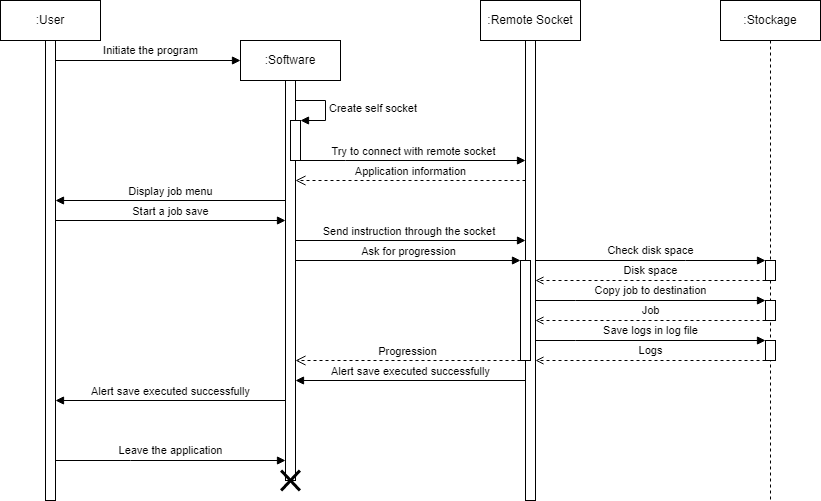

The diagram above was exported from draw.io. Its source (the exported page's mxGraphModel, read from the mxfile embedded in the PNG):
<mxGraphModel dx="1434" dy="666" grid="1" gridSize="5" guides="1" tooltips="1" connect="1" arrows="1" fold="1" page="1" pageScale="1" pageWidth="827" pageHeight="1169" background="#ffffff" math="0" shadow="0">
  <root>
    <mxCell id="0" />
    <mxCell id="1" parent="0" />
    <mxCell id="-0qoPrOpt3P6AUBCNyoc-1" value=":Remote Socket" style="shape=umlLifeline;perimeter=lifelinePerimeter;whiteSpace=wrap;html=1;container=1;collapsible=0;recursiveResize=0;outlineConnect=0;" parent="1" vertex="1">
      <mxGeometry x="510" y="20" width="100" height="500" as="geometry" />
    </mxCell>
    <mxCell id="-0qoPrOpt3P6AUBCNyoc-5" value="" style="html=1;points=[];perimeter=orthogonalPerimeter;" parent="-0qoPrOpt3P6AUBCNyoc-1" vertex="1">
      <mxGeometry x="45" y="40" width="10" height="460" as="geometry" />
    </mxCell>
    <mxCell id="Ju5BlnzX_w2DmoSlQAzT-12" value="" style="html=1;points=[];perimeter=orthogonalPerimeter;" vertex="1" parent="-0qoPrOpt3P6AUBCNyoc-1">
      <mxGeometry x="40" y="260" width="10" height="100" as="geometry" />
    </mxCell>
    <mxCell id="whCqR9WKjMdGKWVTpDrm-1" value=":User" style="shape=umlLifeline;perimeter=lifelinePerimeter;whiteSpace=wrap;html=1;container=1;collapsible=0;recursiveResize=0;outlineConnect=0;" parent="1" vertex="1">
      <mxGeometry x="30" y="20" width="100" height="500" as="geometry" />
    </mxCell>
    <mxCell id="whCqR9WKjMdGKWVTpDrm-2" value="" style="html=1;points=[];perimeter=orthogonalPerimeter;" parent="whCqR9WKjMdGKWVTpDrm-1" vertex="1">
      <mxGeometry x="45" y="40" width="10" height="460" as="geometry" />
    </mxCell>
    <mxCell id="whCqR9WKjMdGKWVTpDrm-3" value=":Software" style="shape=umlLifeline;perimeter=lifelinePerimeter;whiteSpace=wrap;html=1;container=1;collapsible=0;recursiveResize=0;outlineConnect=0;" parent="1" vertex="1">
      <mxGeometry x="270" y="60" width="100" height="440" as="geometry" />
    </mxCell>
    <mxCell id="whCqR9WKjMdGKWVTpDrm-4" value="" style="html=1;points=[];perimeter=orthogonalPerimeter;" parent="whCqR9WKjMdGKWVTpDrm-3" vertex="1">
      <mxGeometry x="45" y="40" width="10" height="400" as="geometry" />
    </mxCell>
    <mxCell id="-0qoPrOpt3P6AUBCNyoc-9" value="" style="html=1;points=[];perimeter=orthogonalPerimeter;" parent="whCqR9WKjMdGKWVTpDrm-3" vertex="1">
      <mxGeometry x="50" y="80" width="10" height="40" as="geometry" />
    </mxCell>
    <mxCell id="-0qoPrOpt3P6AUBCNyoc-10" value="Create self socket" style="edgeStyle=orthogonalEdgeStyle;html=1;align=left;spacingLeft=2;endArrow=block;rounded=0;entryX=1;entryY=0;" parent="whCqR9WKjMdGKWVTpDrm-3" target="-0qoPrOpt3P6AUBCNyoc-9" edge="1">
      <mxGeometry relative="1" as="geometry">
        <mxPoint x="55" y="60" as="sourcePoint" />
        <Array as="points">
          <mxPoint x="85" y="60" />
        </Array>
      </mxGeometry>
    </mxCell>
    <mxCell id="whCqR9WKjMdGKWVTpDrm-5" value=":Stockage" style="shape=umlLifeline;perimeter=lifelinePerimeter;whiteSpace=wrap;html=1;container=1;collapsible=0;recursiveResize=0;outlineConnect=0;" parent="1" vertex="1">
      <mxGeometry x="750" y="20" width="100" height="500" as="geometry" />
    </mxCell>
    <mxCell id="whCqR9WKjMdGKWVTpDrm-11" value="Initiate the program" style="edgeStyle=orthogonalEdgeStyle;rounded=0;orthogonalLoop=1;jettySize=auto;html=1;endArrow=block;endFill=1;" parent="1" source="whCqR9WKjMdGKWVTpDrm-2" edge="1">
      <mxGeometry x="0.0269" y="10" relative="1" as="geometry">
        <mxPoint x="270" y="80" as="targetPoint" />
        <Array as="points">
          <mxPoint x="270" y="80" />
        </Array>
        <mxPoint as="offset" />
      </mxGeometry>
    </mxCell>
    <mxCell id="whCqR9WKjMdGKWVTpDrm-22" value="Leave the application" style="edgeStyle=orthogonalEdgeStyle;rounded=0;orthogonalLoop=1;jettySize=auto;html=1;endArrow=block;endFill=1;" parent="1" edge="1">
      <mxGeometry y="10" relative="1" as="geometry">
        <mxPoint x="85" y="480.0044827586207" as="sourcePoint" />
        <mxPoint x="314.9999999999999" y="480.0044827586207" as="targetPoint" />
        <Array as="points">
          <mxPoint x="160" y="479.97" />
          <mxPoint x="160" y="479.97" />
        </Array>
        <mxPoint as="offset" />
      </mxGeometry>
    </mxCell>
    <mxCell id="whCqR9WKjMdGKWVTpDrm-23" value="" style="shape=umlDestroy;whiteSpace=wrap;html=1;strokeWidth=3;" parent="1" vertex="1">
      <mxGeometry x="310.63" y="490" width="18.75" height="20" as="geometry" />
    </mxCell>
    <mxCell id="-0qoPrOpt3P6AUBCNyoc-11" value="Try to connect with remote socket" style="html=1;verticalAlign=bottom;endArrow=block;rounded=0;" parent="1" source="-0qoPrOpt3P6AUBCNyoc-9" target="-0qoPrOpt3P6AUBCNyoc-5" edge="1">
      <mxGeometry width="80" relative="1" as="geometry">
        <mxPoint x="505" y="225" as="sourcePoint" />
        <mxPoint x="585" y="225" as="targetPoint" />
        <Array as="points">
          <mxPoint x="375" y="180" />
        </Array>
      </mxGeometry>
    </mxCell>
    <mxCell id="-0qoPrOpt3P6AUBCNyoc-13" value="Application information" style="html=1;verticalAlign=bottom;endArrow=open;dashed=1;endSize=8;rounded=0;" parent="1" edge="1">
      <mxGeometry relative="1" as="geometry">
        <mxPoint x="555" y="200" as="sourcePoint" />
        <mxPoint x="325" y="200" as="targetPoint" />
      </mxGeometry>
    </mxCell>
    <mxCell id="-0qoPrOpt3P6AUBCNyoc-14" value="Display job menu" style="html=1;verticalAlign=bottom;endArrow=block;rounded=0;" parent="1" edge="1">
      <mxGeometry width="80" relative="1" as="geometry">
        <mxPoint x="315" y="220" as="sourcePoint" />
        <mxPoint x="85" y="220" as="targetPoint" />
      </mxGeometry>
    </mxCell>
    <mxCell id="-0qoPrOpt3P6AUBCNyoc-15" value="Start a job save" style="html=1;verticalAlign=bottom;endArrow=block;rounded=0;" parent="1" edge="1">
      <mxGeometry width="80" relative="1" as="geometry">
        <mxPoint x="85" y="240" as="sourcePoint" />
        <mxPoint x="315" y="240" as="targetPoint" />
      </mxGeometry>
    </mxCell>
    <mxCell id="-0qoPrOpt3P6AUBCNyoc-16" value="Send instruction through the socket&amp;nbsp;" style="html=1;verticalAlign=bottom;endArrow=block;rounded=0;" parent="1" edge="1">
      <mxGeometry width="80" relative="1" as="geometry">
        <mxPoint x="325" y="260" as="sourcePoint" />
        <mxPoint x="555" y="260" as="targetPoint" />
      </mxGeometry>
    </mxCell>
    <mxCell id="Ju5BlnzX_w2DmoSlQAzT-1" value="" style="html=1;points=[];perimeter=orthogonalPerimeter;" vertex="1" parent="1">
      <mxGeometry x="795" y="280" width="10" height="20" as="geometry" />
    </mxCell>
    <mxCell id="Ju5BlnzX_w2DmoSlQAzT-2" value="" style="html=1;points=[];perimeter=orthogonalPerimeter;" vertex="1" parent="1">
      <mxGeometry x="795" y="320" width="10" height="20" as="geometry" />
    </mxCell>
    <mxCell id="Ju5BlnzX_w2DmoSlQAzT-3" value="Copy job to destination" style="edgeStyle=orthogonalEdgeStyle;rounded=0;orthogonalLoop=1;jettySize=auto;html=1;endArrow=block;endFill=1;" edge="1" parent="1" target="Ju5BlnzX_w2DmoSlQAzT-2">
      <mxGeometry y="10" relative="1" as="geometry">
        <mxPoint x="565" y="320" as="sourcePoint" />
        <mxPoint x="290" y="310" as="targetPoint" />
        <Array as="points">
          <mxPoint x="605" y="320" />
          <mxPoint x="605" y="320" />
        </Array>
        <mxPoint as="offset" />
      </mxGeometry>
    </mxCell>
    <mxCell id="Ju5BlnzX_w2DmoSlQAzT-4" value="Job" style="edgeStyle=orthogonalEdgeStyle;rounded=0;orthogonalLoop=1;jettySize=auto;html=1;endArrow=open;endFill=0;dashed=1;" edge="1" parent="1" source="Ju5BlnzX_w2DmoSlQAzT-2">
      <mxGeometry y="-10" relative="1" as="geometry">
        <mxPoint x="290" y="335" as="sourcePoint" />
        <mxPoint x="565" y="340" as="targetPoint" />
        <Array as="points">
          <mxPoint x="645" y="340" />
          <mxPoint x="645" y="340" />
        </Array>
        <mxPoint as="offset" />
      </mxGeometry>
    </mxCell>
    <mxCell id="Ju5BlnzX_w2DmoSlQAzT-5" value="Check disk space" style="edgeStyle=orthogonalEdgeStyle;rounded=0;orthogonalLoop=1;jettySize=auto;html=1;endArrow=block;endFill=1;" edge="1" parent="1" target="Ju5BlnzX_w2DmoSlQAzT-1">
      <mxGeometry y="10" relative="1" as="geometry">
        <Array as="points">
          <mxPoint x="715" y="280" />
          <mxPoint x="715" y="280" />
        </Array>
        <mxPoint as="offset" />
        <mxPoint x="565" y="280" as="sourcePoint" />
      </mxGeometry>
    </mxCell>
    <mxCell id="Ju5BlnzX_w2DmoSlQAzT-6" value="Disk space" style="edgeStyle=orthogonalEdgeStyle;rounded=0;orthogonalLoop=1;jettySize=auto;html=1;endArrow=open;endFill=0;dashed=1;" edge="1" parent="1" source="Ju5BlnzX_w2DmoSlQAzT-1">
      <mxGeometry y="-10" relative="1" as="geometry">
        <Array as="points">
          <mxPoint x="735" y="300" />
          <mxPoint x="735" y="300" />
        </Array>
        <mxPoint as="offset" />
        <mxPoint x="565" y="300" as="targetPoint" />
      </mxGeometry>
    </mxCell>
    <mxCell id="Ju5BlnzX_w2DmoSlQAzT-7" value="" style="html=1;points=[];perimeter=orthogonalPerimeter;" vertex="1" parent="1">
      <mxGeometry x="795" y="360" width="10" height="20" as="geometry" />
    </mxCell>
    <mxCell id="Ju5BlnzX_w2DmoSlQAzT-8" value="Save logs in log file" style="edgeStyle=orthogonalEdgeStyle;rounded=0;orthogonalLoop=1;jettySize=auto;html=1;endArrow=block;endFill=1;" edge="1" parent="1" target="Ju5BlnzX_w2DmoSlQAzT-7">
      <mxGeometry y="10" relative="1" as="geometry">
        <mxPoint x="565" y="360" as="sourcePoint" />
        <mxPoint x="290" y="350" as="targetPoint" />
        <Array as="points">
          <mxPoint x="605" y="360" />
          <mxPoint x="605" y="360" />
        </Array>
        <mxPoint as="offset" />
      </mxGeometry>
    </mxCell>
    <mxCell id="Ju5BlnzX_w2DmoSlQAzT-9" value="Logs" style="edgeStyle=orthogonalEdgeStyle;rounded=0;orthogonalLoop=1;jettySize=auto;html=1;endArrow=open;endFill=0;dashed=1;" edge="1" parent="1" source="Ju5BlnzX_w2DmoSlQAzT-7">
      <mxGeometry y="-10" relative="1" as="geometry">
        <mxPoint x="290" y="375" as="sourcePoint" />
        <mxPoint x="565" y="380" as="targetPoint" />
        <Array as="points">
          <mxPoint x="645" y="380" />
          <mxPoint x="645" y="380" />
        </Array>
        <mxPoint as="offset" />
      </mxGeometry>
    </mxCell>
    <mxCell id="Ju5BlnzX_w2DmoSlQAzT-10" value="Alert save executed successfully" style="html=1;verticalAlign=bottom;endArrow=block;rounded=0;" edge="1" parent="1">
      <mxGeometry width="80" relative="1" as="geometry">
        <mxPoint x="554.9999999999998" y="400" as="sourcePoint" />
        <mxPoint x="325" y="400" as="targetPoint" />
      </mxGeometry>
    </mxCell>
    <mxCell id="Ju5BlnzX_w2DmoSlQAzT-11" value="Alert save executed successfully" style="html=1;verticalAlign=bottom;endArrow=block;rounded=0;" edge="1" parent="1">
      <mxGeometry width="80" relative="1" as="geometry">
        <mxPoint x="314.9999999999998" y="420" as="sourcePoint" />
        <mxPoint x="85" y="420" as="targetPoint" />
      </mxGeometry>
    </mxCell>
    <mxCell id="Ju5BlnzX_w2DmoSlQAzT-13" value="Ask for progression" style="html=1;verticalAlign=bottom;endArrow=block;rounded=0;" edge="1" parent="1">
      <mxGeometry relative="1" as="geometry">
        <mxPoint x="325" y="280.00000000000006" as="sourcePoint" />
        <mxPoint x="549.9999999999999" y="280.00000000000006" as="targetPoint" />
      </mxGeometry>
    </mxCell>
    <mxCell id="Ju5BlnzX_w2DmoSlQAzT-14" value="Progression" style="html=1;verticalAlign=bottom;endArrow=open;dashed=1;endSize=8;rounded=0;" edge="1" parent="1">
      <mxGeometry relative="1" as="geometry">
        <mxPoint x="325" y="379.99999999999994" as="targetPoint" />
        <mxPoint x="549.9999999999999" y="379.99999999999994" as="sourcePoint" />
      </mxGeometry>
    </mxCell>
  </root>
</mxGraphModel>